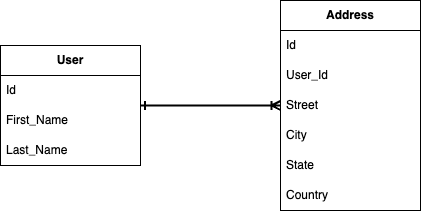

The diagram above was exported from draw.io. Its source (the exported page's mxGraphModel, read from the mxfile embedded in the PNG):
<mxGraphModel dx="2068" dy="766" grid="1" gridSize="10" guides="1" tooltips="1" connect="1" arrows="1" fold="1" page="1" pageScale="1" pageWidth="850" pageHeight="1100" math="0" shadow="0">
  <root>
    <mxCell id="0" />
    <mxCell id="1" parent="0" />
    <mxCell id="2" value="&lt;b&gt;Address&lt;/b&gt;" style="swimlane;fontStyle=0;childLayout=stackLayout;horizontal=1;startSize=30;horizontalStack=0;resizeParent=1;resizeParentMax=0;resizeLast=0;collapsible=1;marginBottom=0;whiteSpace=wrap;html=1;" vertex="1" parent="1">
      <mxGeometry x="500" y="160" width="140" height="210" as="geometry" />
    </mxCell>
    <mxCell id="3" value="Id" style="text;strokeColor=none;fillColor=none;align=left;verticalAlign=middle;spacingLeft=4;spacingRight=4;overflow=hidden;points=[[0,0.5],[1,0.5]];portConstraint=eastwest;rotatable=0;whiteSpace=wrap;html=1;" vertex="1" parent="2">
      <mxGeometry y="30" width="140" height="30" as="geometry" />
    </mxCell>
    <mxCell id="4" value="User_Id" style="text;strokeColor=none;fillColor=none;align=left;verticalAlign=middle;spacingLeft=4;spacingRight=4;overflow=hidden;points=[[0,0.5],[1,0.5]];portConstraint=eastwest;rotatable=0;whiteSpace=wrap;html=1;" vertex="1" parent="2">
      <mxGeometry y="60" width="140" height="30" as="geometry" />
    </mxCell>
    <mxCell id="5" value="Street" style="text;strokeColor=none;fillColor=none;align=left;verticalAlign=middle;spacingLeft=4;spacingRight=4;overflow=hidden;points=[[0,0.5],[1,0.5]];portConstraint=eastwest;rotatable=0;whiteSpace=wrap;html=1;" vertex="1" parent="2">
      <mxGeometry y="90" width="140" height="30" as="geometry" />
    </mxCell>
    <mxCell id="6" value="City" style="text;strokeColor=none;fillColor=none;align=left;verticalAlign=middle;spacingLeft=4;spacingRight=4;overflow=hidden;points=[[0,0.5],[1,0.5]];portConstraint=eastwest;rotatable=0;whiteSpace=wrap;html=1;" vertex="1" parent="2">
      <mxGeometry y="120" width="140" height="30" as="geometry" />
    </mxCell>
    <mxCell id="7" value="State" style="text;strokeColor=none;fillColor=none;align=left;verticalAlign=middle;spacingLeft=4;spacingRight=4;overflow=hidden;points=[[0,0.5],[1,0.5]];portConstraint=eastwest;rotatable=0;whiteSpace=wrap;html=1;" vertex="1" parent="2">
      <mxGeometry y="150" width="140" height="30" as="geometry" />
    </mxCell>
    <mxCell id="8" value="Country" style="text;strokeColor=none;fillColor=none;align=left;verticalAlign=middle;spacingLeft=4;spacingRight=4;overflow=hidden;points=[[0,0.5],[1,0.5]];portConstraint=eastwest;rotatable=0;whiteSpace=wrap;html=1;" vertex="1" parent="2">
      <mxGeometry y="180" width="140" height="30" as="geometry" />
    </mxCell>
    <mxCell id="9" style="edgeStyle=orthogonalEdgeStyle;rounded=0;orthogonalLoop=1;jettySize=auto;html=1;strokeWidth=2;endArrow=ERoneToMany;endFill=0;startArrow=ERone;startFill=0;" edge="1" source="10" target="2" parent="1">
      <mxGeometry relative="1" as="geometry" />
    </mxCell>
    <mxCell id="10" value="&lt;b&gt;User&lt;/b&gt;" style="swimlane;fontStyle=0;childLayout=stackLayout;horizontal=1;startSize=30;horizontalStack=0;resizeParent=1;resizeParentMax=0;resizeLast=0;collapsible=1;marginBottom=0;whiteSpace=wrap;html=1;" vertex="1" parent="1">
      <mxGeometry x="220" y="205" width="140" height="120" as="geometry" />
    </mxCell>
    <mxCell id="11" value="Id" style="text;strokeColor=none;fillColor=none;align=left;verticalAlign=middle;spacingLeft=4;spacingRight=4;overflow=hidden;points=[[0,0.5],[1,0.5]];portConstraint=eastwest;rotatable=0;whiteSpace=wrap;html=1;" vertex="1" parent="10">
      <mxGeometry y="30" width="140" height="30" as="geometry" />
    </mxCell>
    <mxCell id="12" value="First_Name" style="text;strokeColor=none;fillColor=none;align=left;verticalAlign=middle;spacingLeft=4;spacingRight=4;overflow=hidden;points=[[0,0.5],[1,0.5]];portConstraint=eastwest;rotatable=0;whiteSpace=wrap;html=1;" vertex="1" parent="10">
      <mxGeometry y="60" width="140" height="30" as="geometry" />
    </mxCell>
    <mxCell id="13" value="Last_Name" style="text;strokeColor=none;fillColor=none;align=left;verticalAlign=middle;spacingLeft=4;spacingRight=4;overflow=hidden;points=[[0,0.5],[1,0.5]];portConstraint=eastwest;rotatable=0;whiteSpace=wrap;html=1;" vertex="1" parent="10">
      <mxGeometry y="90" width="140" height="30" as="geometry" />
    </mxCell>
  </root>
</mxGraphModel>